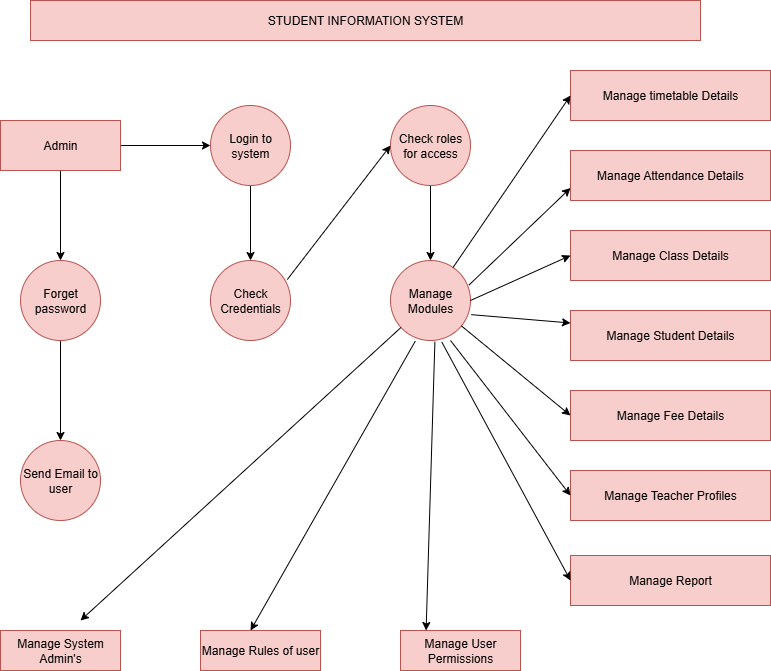

The diagram above was exported from draw.io. Its source (the exported page's mxGraphModel, read from the mxfile embedded in the PNG):
<mxGraphModel dx="1042" dy="562" grid="1" gridSize="10" guides="1" tooltips="1" connect="1" arrows="1" fold="1" page="1" pageScale="1" pageWidth="827" pageHeight="1169" math="0" shadow="0">
  <root>
    <mxCell id="0" />
    <mxCell id="1" parent="0" />
    <mxCell id="r_tCsFy9s0GdvtRq9TKw-23" value="" style="edgeStyle=orthogonalEdgeStyle;rounded=0;orthogonalLoop=1;jettySize=auto;html=1;" edge="1" parent="1" source="r_tCsFy9s0GdvtRq9TKw-1" target="r_tCsFy9s0GdvtRq9TKw-2">
      <mxGeometry relative="1" as="geometry" />
    </mxCell>
    <mxCell id="r_tCsFy9s0GdvtRq9TKw-26" value="" style="edgeStyle=orthogonalEdgeStyle;rounded=0;orthogonalLoop=1;jettySize=auto;html=1;" edge="1" parent="1" source="r_tCsFy9s0GdvtRq9TKw-1" target="r_tCsFy9s0GdvtRq9TKw-11">
      <mxGeometry relative="1" as="geometry" />
    </mxCell>
    <mxCell id="r_tCsFy9s0GdvtRq9TKw-1" value="Admin" style="rounded=0;whiteSpace=wrap;html=1;fillColor=#f8cecc;strokeColor=#b85450;" vertex="1" parent="1">
      <mxGeometry x="40" y="150" width="120" height="50" as="geometry" />
    </mxCell>
    <mxCell id="r_tCsFy9s0GdvtRq9TKw-24" value="" style="edgeStyle=orthogonalEdgeStyle;rounded=0;orthogonalLoop=1;jettySize=auto;html=1;" edge="1" parent="1" source="r_tCsFy9s0GdvtRq9TKw-2" target="r_tCsFy9s0GdvtRq9TKw-12">
      <mxGeometry relative="1" as="geometry" />
    </mxCell>
    <mxCell id="r_tCsFy9s0GdvtRq9TKw-2" value="Login to system" style="ellipse;whiteSpace=wrap;html=1;aspect=fixed;fillColor=#f8cecc;strokeColor=#b85450;" vertex="1" parent="1">
      <mxGeometry x="250" y="135" width="80" height="80" as="geometry" />
    </mxCell>
    <mxCell id="r_tCsFy9s0GdvtRq9TKw-30" value="" style="edgeStyle=orthogonalEdgeStyle;rounded=0;orthogonalLoop=1;jettySize=auto;html=1;" edge="1" parent="1" source="r_tCsFy9s0GdvtRq9TKw-3" target="r_tCsFy9s0GdvtRq9TKw-13">
      <mxGeometry relative="1" as="geometry" />
    </mxCell>
    <mxCell id="r_tCsFy9s0GdvtRq9TKw-3" value="Check roles for access" style="ellipse;whiteSpace=wrap;html=1;aspect=fixed;fillColor=#f8cecc;strokeColor=#b85450;" vertex="1" parent="1">
      <mxGeometry x="430" y="135" width="80" height="80" as="geometry" />
    </mxCell>
    <mxCell id="r_tCsFy9s0GdvtRq9TKw-4" value="Manage timetable Details" style="rounded=0;whiteSpace=wrap;html=1;fillColor=#f8cecc;strokeColor=#b85450;" vertex="1" parent="1">
      <mxGeometry x="610" y="100" width="200" height="50" as="geometry" />
    </mxCell>
    <mxCell id="r_tCsFy9s0GdvtRq9TKw-6" value="Manage Class Details" style="rounded=0;whiteSpace=wrap;html=1;fillColor=#f8cecc;strokeColor=#b85450;" vertex="1" parent="1">
      <mxGeometry x="610" y="260" width="200" height="50" as="geometry" />
    </mxCell>
    <mxCell id="r_tCsFy9s0GdvtRq9TKw-7" value="Manage Student Details" style="rounded=0;whiteSpace=wrap;html=1;fillColor=#f8cecc;strokeColor=#b85450;" vertex="1" parent="1">
      <mxGeometry x="610" y="340" width="200" height="50" as="geometry" />
    </mxCell>
    <mxCell id="r_tCsFy9s0GdvtRq9TKw-8" value="Manage Fee Details" style="rounded=0;whiteSpace=wrap;html=1;fillColor=#f8cecc;strokeColor=#b85450;" vertex="1" parent="1">
      <mxGeometry x="610" y="420" width="200" height="50" as="geometry" />
    </mxCell>
    <mxCell id="r_tCsFy9s0GdvtRq9TKw-9" value="Manage Teacher Profiles" style="rounded=0;whiteSpace=wrap;html=1;fillColor=#f8cecc;strokeColor=#b85450;" vertex="1" parent="1">
      <mxGeometry x="610" y="500" width="200" height="50" as="geometry" />
    </mxCell>
    <mxCell id="r_tCsFy9s0GdvtRq9TKw-10" value="Manage Report" style="rounded=0;whiteSpace=wrap;html=1;fillColor=#f8cecc;strokeColor=#b85450;" vertex="1" parent="1">
      <mxGeometry x="610" y="585" width="200" height="50" as="geometry" />
    </mxCell>
    <mxCell id="r_tCsFy9s0GdvtRq9TKw-27" value="" style="edgeStyle=orthogonalEdgeStyle;rounded=0;orthogonalLoop=1;jettySize=auto;html=1;" edge="1" parent="1" source="r_tCsFy9s0GdvtRq9TKw-11" target="r_tCsFy9s0GdvtRq9TKw-14">
      <mxGeometry relative="1" as="geometry" />
    </mxCell>
    <mxCell id="r_tCsFy9s0GdvtRq9TKw-11" value="Forget password" style="ellipse;whiteSpace=wrap;html=1;aspect=fixed;fillColor=#f8cecc;strokeColor=#b85450;" vertex="1" parent="1">
      <mxGeometry x="60" y="290" width="80" height="80" as="geometry" />
    </mxCell>
    <mxCell id="r_tCsFy9s0GdvtRq9TKw-12" value="Check Credentials" style="ellipse;whiteSpace=wrap;html=1;aspect=fixed;fillColor=#f8cecc;strokeColor=#b85450;" vertex="1" parent="1">
      <mxGeometry x="250" y="290" width="80" height="80" as="geometry" />
    </mxCell>
    <mxCell id="r_tCsFy9s0GdvtRq9TKw-13" value="Manage Modules" style="ellipse;whiteSpace=wrap;html=1;aspect=fixed;fillColor=#f8cecc;strokeColor=#b85450;" vertex="1" parent="1">
      <mxGeometry x="430" y="290" width="80" height="80" as="geometry" />
    </mxCell>
    <mxCell id="r_tCsFy9s0GdvtRq9TKw-14" value="Send Email to user" style="ellipse;whiteSpace=wrap;html=1;aspect=fixed;fillColor=#f8cecc;strokeColor=#b85450;" vertex="1" parent="1">
      <mxGeometry x="60" y="470" width="80" height="80" as="geometry" />
    </mxCell>
    <mxCell id="r_tCsFy9s0GdvtRq9TKw-16" value="STUDENT INFORMATION SYSTEM" style="rounded=0;whiteSpace=wrap;html=1;fillColor=#f8cecc;strokeColor=#b85450;" vertex="1" parent="1">
      <mxGeometry x="70" y="30" width="670" height="40" as="geometry" />
    </mxCell>
    <mxCell id="r_tCsFy9s0GdvtRq9TKw-19" value="Manage Attendance Details" style="rounded=0;whiteSpace=wrap;html=1;fillColor=#f8cecc;strokeColor=#b85450;" vertex="1" parent="1">
      <mxGeometry x="610" y="180" width="200" height="50" as="geometry" />
    </mxCell>
    <mxCell id="r_tCsFy9s0GdvtRq9TKw-20" value="Manage System Admin's" style="rounded=0;whiteSpace=wrap;html=1;fillColor=#f8cecc;strokeColor=#b85450;" vertex="1" parent="1">
      <mxGeometry x="40" y="660" width="120" height="40" as="geometry" />
    </mxCell>
    <mxCell id="r_tCsFy9s0GdvtRq9TKw-21" value="Manage Rules of user" style="rounded=0;whiteSpace=wrap;html=1;fillColor=#f8cecc;strokeColor=#b85450;" vertex="1" parent="1">
      <mxGeometry x="240" y="660" width="120" height="40" as="geometry" />
    </mxCell>
    <mxCell id="r_tCsFy9s0GdvtRq9TKw-22" value="Manage User Permissions" style="rounded=0;whiteSpace=wrap;html=1;fillColor=#f8cecc;strokeColor=#b85450;" vertex="1" parent="1">
      <mxGeometry x="440" y="660" width="120" height="40" as="geometry" />
    </mxCell>
    <mxCell id="r_tCsFy9s0GdvtRq9TKw-29" value="" style="endArrow=classic;html=1;rounded=0;entryX=0;entryY=0.5;entryDx=0;entryDy=0;exitX=0.96;exitY=0.238;exitDx=0;exitDy=0;exitPerimeter=0;" edge="1" parent="1" source="r_tCsFy9s0GdvtRq9TKw-12" target="r_tCsFy9s0GdvtRq9TKw-3">
      <mxGeometry width="50" height="50" relative="1" as="geometry">
        <mxPoint x="390" y="430" as="sourcePoint" />
        <mxPoint x="420" y="190" as="targetPoint" />
      </mxGeometry>
    </mxCell>
    <mxCell id="r_tCsFy9s0GdvtRq9TKw-32" value="" style="endArrow=classic;html=1;rounded=0;" edge="1" parent="1" source="r_tCsFy9s0GdvtRq9TKw-13">
      <mxGeometry width="50" height="50" relative="1" as="geometry">
        <mxPoint x="390" y="500" as="sourcePoint" />
        <mxPoint x="120" y="650" as="targetPoint" />
      </mxGeometry>
    </mxCell>
    <mxCell id="r_tCsFy9s0GdvtRq9TKw-33" value="" style="endArrow=classic;html=1;rounded=0;entryX=0.417;entryY=0;entryDx=0;entryDy=0;entryPerimeter=0;exitX=0.31;exitY=1.008;exitDx=0;exitDy=0;exitPerimeter=0;" edge="1" parent="1" source="r_tCsFy9s0GdvtRq9TKw-13" target="r_tCsFy9s0GdvtRq9TKw-21">
      <mxGeometry width="50" height="50" relative="1" as="geometry">
        <mxPoint x="390" y="500" as="sourcePoint" />
        <mxPoint x="440" y="450" as="targetPoint" />
      </mxGeometry>
    </mxCell>
    <mxCell id="r_tCsFy9s0GdvtRq9TKw-34" value="" style="endArrow=classic;html=1;rounded=0;entryX=0.25;entryY=0;entryDx=0;entryDy=0;exitX=0.61;exitY=1.028;exitDx=0;exitDy=0;exitPerimeter=0;" edge="1" parent="1">
      <mxGeometry width="50" height="50" relative="1" as="geometry">
        <mxPoint x="474.4" y="371.24" as="sourcePoint" />
        <mxPoint x="465.6" y="660" as="targetPoint" />
      </mxGeometry>
    </mxCell>
    <mxCell id="r_tCsFy9s0GdvtRq9TKw-35" value="" style="endArrow=classic;html=1;rounded=0;entryX=0;entryY=0.5;entryDx=0;entryDy=0;" edge="1" parent="1" source="r_tCsFy9s0GdvtRq9TKw-13" target="r_tCsFy9s0GdvtRq9TKw-4">
      <mxGeometry width="50" height="50" relative="1" as="geometry">
        <mxPoint x="390" y="370" as="sourcePoint" />
        <mxPoint x="440" y="320" as="targetPoint" />
      </mxGeometry>
    </mxCell>
    <mxCell id="r_tCsFy9s0GdvtRq9TKw-36" value="" style="endArrow=classic;html=1;rounded=0;entryX=0;entryY=0.75;entryDx=0;entryDy=0;exitX=0.98;exitY=0.308;exitDx=0;exitDy=0;exitPerimeter=0;" edge="1" parent="1" source="r_tCsFy9s0GdvtRq9TKw-13" target="r_tCsFy9s0GdvtRq9TKw-19">
      <mxGeometry width="50" height="50" relative="1" as="geometry">
        <mxPoint x="390" y="360" as="sourcePoint" />
        <mxPoint x="440" y="310" as="targetPoint" />
      </mxGeometry>
    </mxCell>
    <mxCell id="r_tCsFy9s0GdvtRq9TKw-37" value="" style="endArrow=classic;html=1;rounded=0;entryX=0;entryY=0.5;entryDx=0;entryDy=0;exitX=1;exitY=0.5;exitDx=0;exitDy=0;" edge="1" parent="1" source="r_tCsFy9s0GdvtRq9TKw-13" target="r_tCsFy9s0GdvtRq9TKw-6">
      <mxGeometry width="50" height="50" relative="1" as="geometry">
        <mxPoint x="390" y="360" as="sourcePoint" />
        <mxPoint x="440" y="310" as="targetPoint" />
      </mxGeometry>
    </mxCell>
    <mxCell id="r_tCsFy9s0GdvtRq9TKw-38" value="" style="endArrow=classic;html=1;rounded=0;entryX=0;entryY=0.25;entryDx=0;entryDy=0;exitX=1.01;exitY=0.677;exitDx=0;exitDy=0;exitPerimeter=0;" edge="1" parent="1" source="r_tCsFy9s0GdvtRq9TKw-13" target="r_tCsFy9s0GdvtRq9TKw-7">
      <mxGeometry width="50" height="50" relative="1" as="geometry">
        <mxPoint x="510" y="360" as="sourcePoint" />
        <mxPoint x="440" y="310" as="targetPoint" />
      </mxGeometry>
    </mxCell>
    <mxCell id="r_tCsFy9s0GdvtRq9TKw-39" value="" style="endArrow=classic;html=1;rounded=0;entryX=0;entryY=0.5;entryDx=0;entryDy=0;" edge="1" parent="1" source="r_tCsFy9s0GdvtRq9TKw-13" target="r_tCsFy9s0GdvtRq9TKw-8">
      <mxGeometry width="50" height="50" relative="1" as="geometry">
        <mxPoint x="430" y="530" as="sourcePoint" />
        <mxPoint x="480" y="480" as="targetPoint" />
      </mxGeometry>
    </mxCell>
    <mxCell id="r_tCsFy9s0GdvtRq9TKw-40" value="" style="endArrow=classic;html=1;rounded=0;exitX=0.75;exitY=1;exitDx=0;exitDy=0;entryX=0;entryY=0.5;entryDx=0;entryDy=0;exitPerimeter=0;" edge="1" parent="1" source="r_tCsFy9s0GdvtRq9TKw-13" target="r_tCsFy9s0GdvtRq9TKw-9">
      <mxGeometry width="50" height="50" relative="1" as="geometry">
        <mxPoint x="430" y="525" as="sourcePoint" />
        <mxPoint x="480" y="480" as="targetPoint" />
      </mxGeometry>
    </mxCell>
    <mxCell id="r_tCsFy9s0GdvtRq9TKw-41" value="" style="endArrow=classic;html=1;rounded=0;entryX=0;entryY=0.5;entryDx=0;entryDy=0;exitX=0.64;exitY=1.017;exitDx=0;exitDy=0;exitPerimeter=0;" edge="1" parent="1" source="r_tCsFy9s0GdvtRq9TKw-13" target="r_tCsFy9s0GdvtRq9TKw-10">
      <mxGeometry width="50" height="50" relative="1" as="geometry">
        <mxPoint x="480" y="380" as="sourcePoint" />
        <mxPoint x="600" y="610" as="targetPoint" />
      </mxGeometry>
    </mxCell>
  </root>
</mxGraphModel>